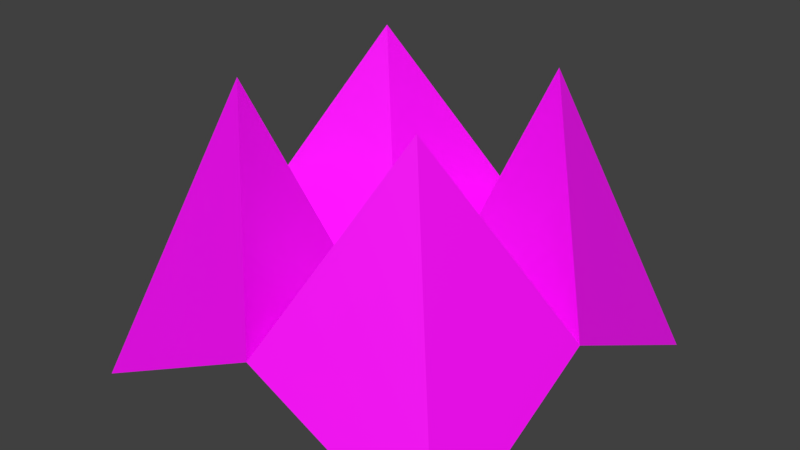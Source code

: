 # Source: origami_fold_third.blend  (saved by Blender 2.92.15; exported with 4.5.12 LTS)
import bpy
from mathutils import Matrix  # noqa: F401  (used for matrix-valued properties, if any)

bpy.ops.wm.read_factory_settings(use_empty=True)
scene = bpy.context.scene
scene.name = 'Scene'

# ---- collections
col_collection_1 = bpy.data.collections.new('Collection 1'); scene.collection.children.link(col_collection_1)

# ---- images (referenced by path relative to the original .blend; pixels are not part of the script)
import os
ASSET_DIR = os.environ.get("B2B_ASSET_DIR", "")  # directory of the original .blend (textures are referenced by path, not embedded)
HERE = os.path.dirname(os.path.abspath(__file__))  # packed textures are extracted next to this script under _unpacked/

def load_image(name, relpath, width, height, colorspace="sRGB"):
    """Load a texture the original file referenced (path relative to the .blend, or extracted next to this script)."""
    p = next((c for c in (os.path.join(HERE, relpath), os.path.join(ASSET_DIR, relpath)) if relpath and os.path.exists(c)), "")
    if p:
        img = bpy.data.images.load(p, check_existing=True)
        img.name = name
    else:  # same state as the original file: an image datablock whose file is absent (Cycles renders it pink)
        img = bpy.data.images.new(name, width, height)
        img.source = "FILE"
        img.filepath = "//" + (relpath or name)
    img.colorspace_settings.name = colorspace
    return img
img_brickwall_cutout_png_002 = load_image('brickwall cutout.png.002', 'brickwall cutout.png', 1024, 1024, 'sRGB')
img_brickwall_cutout_png_001 = load_image('brickwall cutout.png.001', 'brickwall cutout.png', 1024, 1024, 'Non-Color')

# ---- materials (node trees are filled in below, after node groups)
mat_material_bricky = bpy.data.materials.new('Material_Bricky')
mat_material_bricky.use_transparent_shadow = False
mat_material_brick = bpy.data.materials.new('Material_Brick')
mat_material_brick.surface_render_method = 'BLENDED'
mat_material_brick.blend_method = 'BLEND'
mat_material_brick.use_transparent_shadow = False
mat_material_brick.roughness = 0.5

# ---- material node trees
mat_material_bricky.use_nodes = True; mat_material_bricky.node_tree.nodes.clear()
_N = mat_material_bricky.node_tree.nodes; _L = mat_material_bricky.node_tree.links
n0 = _N.new('ShaderNodeBsdfPrincipled'); n0.name = 'Principled BSDF'; n0.location = (10, 300)
n0.distribution = 'GGX'
n0.subsurface_method = 'BURLEY'
n0.inputs[3].default_value = 1.45
n0.inputs[27].default_value = (0.0, 0.0, 0.0, 1.0)
n0.inputs[28].default_value = 1.0
n1 = _N.new('ShaderNodeOutputMaterial'); n1.name = 'Material Output'; n1.location = (300, 300)
n2 = _N.new('ShaderNodeTexImage'); n2.name = 'Image Texture'; n2.location = (-280, 280)
n2.image = img_brickwall_cutout_png_002
_L.new(n0.outputs[0], n1.inputs[0])
_L.new(n2.outputs[0], n0.inputs[0])
n1.is_active_output = True
mat_material_brick.use_nodes = True; mat_material_brick.node_tree.nodes.clear()
_N = mat_material_brick.node_tree.nodes; _L = mat_material_brick.node_tree.links
n0 = _N.new('ShaderNodeBsdfPrincipled'); n0.name = 'Principled BSDF'; n0.location = (10, 300)
n0.distribution = 'GGX'
n0.subsurface_method = 'BURLEY'
n0.inputs[3].default_value = 1.45
n0.inputs[27].default_value = (0.0, 0.0, 0.0, 1.0)
n0.inputs[28].default_value = 1.0
n1 = _N.new('ShaderNodeOutputMaterial'); n1.name = 'Material Output'; n1.location = (300, 300)
n2 = _N.new('ShaderNodeNormalMap'); n2.name = 'Normal Map'; n2.location = (-300, -300)
n2.label = 'Normal/Map'
n2.inputs[0].default_value = 0.0
n3 = _N.new('ShaderNodeTexImage'); n3.name = 'Image Texture'; n3.location = (-300, 600)
n3.image = img_brickwall_cutout_png_002
n4 = _N.new('ShaderNodeTexImage'); n4.name = 'Image Texture.001'; n4.location = (-300, 0)
n4.image = img_brickwall_cutout_png_001
_L.new(n0.outputs[0], n1.inputs[0])
_L.new(n2.outputs[0], n0.inputs[5])
_L.new(n3.outputs[0], n0.inputs[0])
_L.new(n4.outputs[1], n0.inputs[4])
n1.is_active_output = True

# ---- world
world_world = bpy.data.worlds.new('World'); scene.world = world_world
world_world.color = (0.05088, 0.05088, 0.05088)
world_world.use_sun_shadow = False
world_world.sun_shadow_jitter_overblur = 0.0
world_world.cycles.sampling_method = 'MANUAL'

# ---- meshes
me_plane_004 = bpy.data.meshes.new('Plane.004')
me_plane_004.from_pydata([(1.001, 0.9998, -0.001187), (0.001173, 0.9998, 0.4988), (0.5012, 0.4998, 1.499), (0.001173, -0.000241, -0.001187), (1.001, -0.000241, 0.4988)], [], [(2, 4, 0), (2, 3, 4), (1, 3, 2), (1, 2, 0)])
me_plane_004.polygons.foreach_set('use_smooth', [True] * 4)
_k = set([(0, 2), (1, 2), (2, 3), (2, 4)])
me_plane_004.attributes.new('sharp_edge', 'BOOLEAN', 'EDGE').data.foreach_set('value', [ (min(e.vertices), max(e.vertices)) in _k for e in me_plane_004.edges])
_uv = me_plane_004.uv_layers.new(name='UVMap')
_uv.uv.foreach_set('vector', [0.5176, 0.01433, 0.5166, 0.5276, 0.9854, 0.5277, 0.4881, 0.5855, 0.01988, 0.07207, 0.4882, 0.07207, 0.4882, 0.07207, 0.01988, 0.07207, 0.4881, 0.5855, 0.5166, 0.5276, 0.5176, 0.01433, 0.9854, 0.5277])
me_plane_004.materials.append(mat_material_bricky)
me_plane_004.use_remesh_fix_poles = True
me_plane_004.use_remesh_preserve_attributes = False
me_plane_004.use_mirror_vertex_groups = False
me_plane_004.update()
me_plane_004.normals_split_custom_set([tuple(v) for v in zip(*[iter([0.9129, 0.1826, 0.3651, 0.9129, 0.1826, 0.3651, 0.9129, 0.1826, 0.3651, -0.1826, -0.9129, 0.3651, -0.1826, -0.9129, 0.3651, -0.1826, -0.9129, 0.3651, -0.9129, -0.1826, 0.3651, -0.9129, -0.1826, 0.3651, -0.9129, -0.1826, 0.3651, 0.1826, 0.9129, 0.3651, 0.1826, 0.9129, 0.3651, 0.1826, 0.9129, 0.3651])] * 3)])
me_plane_005 = bpy.data.meshes.new('Plane.005')
me_plane_005.from_pydata([(-0.9988, -1.0, -0.001187), (-0.9988, -0.000241, 0.4988), (0.001173, -1.0, 0.4988), (-0.4988, -0.5002, 1.499), (0.001173, -0.000241, -0.001187)], [], [(4, 3, 2), (0, 3, 1), (1, 3, 4), (0, 2, 3)])
me_plane_005.polygons.foreach_set('use_smooth', [True] * 4)
_k = set([(0, 3), (1, 3), (2, 3), (3, 4)])
me_plane_005.attributes.new('sharp_edge', 'BOOLEAN', 'EDGE').data.foreach_set('value', [ (min(e.vertices), max(e.vertices)) in _k for e in me_plane_005.edges])
_uv = me_plane_005.uv_layers.new(name='UVMap')
_uv.uv.foreach_set('vector', [0.01988, 0.07207, 0.4881, 0.5855, 0.4882, 0.07207, 0.9854, 0.5277, 0.5176, 0.01432, 0.5166, 0.5277, 0.4882, 0.07207, 0.4881, 0.5855, 0.01988, 0.07207, 0.9854, 0.5277, 0.5166, 0.5277, 0.5176, 0.01432])
me_plane_005.materials.append(mat_material_bricky)
me_plane_005.use_remesh_fix_poles = True
me_plane_005.use_remesh_preserve_attributes = False
me_plane_005.use_mirror_vertex_groups = False
me_plane_005.update()
me_plane_005.normals_split_custom_set([tuple(v) for v in zip(*[iter([0.9129, 0.1826, 0.3651, 0.9129, 0.1826, 0.3651, 0.9129, 0.1826, 0.3651, -0.9129, -0.1826, 0.3651, -0.9129, -0.1826, 0.3651, -0.9129, -0.1826, 0.3651, 0.1826, 0.9129, 0.3651, 0.1826, 0.9129, 0.3651, 0.1826, 0.9129, 0.3651, -0.1826, -0.9129, 0.3651, -0.1826, -0.9129, 0.3651, -0.1826, -0.9129, 0.3651])] * 3)])
me_plane_006 = bpy.data.meshes.new('Plane.006')
me_plane_006.from_pydata([(1.001, -1.0, -0.001187), (0.001173, -1.0, 0.4988), (0.001173, -0.000241, 0.4988), (0.001173, -0.000241, -0.001187), (0.5012, -0.5002, 1.499), (1.001, -0.000241, 0.4988)], [], [(4, 3, 1), (5, 3, 4), (5, 4, 0), (1, 0, 4)])
me_plane_006.polygons.foreach_set('use_smooth', [True] * 4)
_k = set([(0, 4), (1, 4), (3, 4), (4, 5)])
me_plane_006.attributes.new('sharp_edge', 'BOOLEAN', 'EDGE').data.foreach_set('value', [ (min(e.vertices), max(e.vertices)) in _k for e in me_plane_006.edges])
_uv = me_plane_006.uv_layers.new(name='UVMap')
_uv.uv.foreach_set('vector', [0.4881, 0.5855, 0.01988, 0.07207, 0.4882, 0.07207, 0.4882, 0.07207, 0.01988, 0.07207, 0.4881, 0.5855, 0.5166, 0.5277, 0.5176, 0.01432, 0.9854, 0.5277, 0.5166, 0.5277, 0.9854, 0.5277, 0.5176, 0.01432])
me_plane_006.materials.append(mat_material_brick)
me_plane_006.materials.append(mat_material_bricky)
me_plane_006.use_remesh_fix_poles = True
me_plane_006.use_remesh_preserve_attributes = False
me_plane_006.use_mirror_vertex_groups = False
me_plane_006.update()
me_plane_006.normals_split_custom_set([tuple(v) for v in zip(*[iter([-0.9129, 0.1826, 0.3651, -0.9129, 0.1826, 0.3651, -0.9129, 0.1826, 0.3651, -0.1826, 0.9129, 0.3651, -0.1826, 0.9129, 0.3651, -0.1826, 0.9129, 0.3651, 0.9129, -0.1826, 0.3651, 0.9129, -0.1826, 0.3651, 0.9129, -0.1826, 0.3651, 0.1826, -0.9129, 0.3651, 0.1826, -0.9129, 0.3651, 0.1826, -0.9129, 0.3651])] * 3)])
me_plane_007 = bpy.data.meshes.new('Plane.007')
me_plane_007.from_pydata([(-0.9988, 0.9998, -0.001187), (-0.9988, -0.000241, 0.4988), (1.001, -0.000241, 0.4988), (0.001173, 0.9998, 0.4988), (-0.4988, 0.4998, 1.499), (0.001173, -0.000241, -0.001187)], [], [(3, 4, 5), (5, 4, 1), (1, 4, 0), (4, 3, 0)])
me_plane_007.polygons.foreach_set('use_smooth', [True] * 4)
_k = set([(0, 4), (1, 4), (3, 4), (4, 5)])
me_plane_007.attributes.new('sharp_edge', 'BOOLEAN', 'EDGE').data.foreach_set('value', [ (min(e.vertices), max(e.vertices)) in _k for e in me_plane_007.edges])
_uv = me_plane_007.uv_layers.new(name='UVMap')
_uv.uv.foreach_set('vector', [0.4882, 0.07207, 0.4881, 0.5855, 0.01988, 0.07207, 0.01988, 0.07207, 0.4881, 0.5855, 0.4882, 0.07207, 0.5166, 0.5277, 0.5176, 0.01432, 0.9854, 0.5277, 0.5176, 0.01432, 0.5166, 0.5276, 0.9854, 0.5277])
me_plane_007.materials.append(mat_material_bricky)
me_plane_007.use_remesh_fix_poles = True
me_plane_007.use_remesh_preserve_attributes = False
me_plane_007.use_mirror_vertex_groups = False
me_plane_007.update()
me_plane_007.normals_split_custom_set([tuple(v) for v in zip(*[iter([0.9129, -0.1826, 0.3651, 0.9129, -0.1826, 0.3651, 0.9129, -0.1826, 0.3651, 0.1826, -0.9129, 0.3651, 0.1826, -0.9129, 0.3651, 0.1826, -0.9129, 0.3651, -0.9129, 0.1826, 0.3651, -0.9129, 0.1826, 0.3651, -0.9129, 0.1826, 0.3651, -0.1826, 0.9129, 0.3651, -0.1826, 0.9129, 0.3651, -0.1826, 0.9129, 0.3651])] * 3)])

# ---- objects
ob_bottom_left = bpy.data.objects.new('Bottom Left', me_plane_004)
ob_top_right = bpy.data.objects.new('Top Right', me_plane_005)
ob_top_left = bpy.data.objects.new('Top Left', me_plane_006)
ob_bottom_right = bpy.data.objects.new('Bottom Right', me_plane_007)

# ---- transforms, parenting, visibility, modifiers, constraints
ob_bottom_left.location = (0.0, 0.0, -0.5)
ob_bottom_left.color = (0.8, 0.8, 0.8, 1.0)
ob_bottom_left.lineart.crease_threshold = 0.0
ob_top_right.location = (0.0, 0.0, -0.4988)
ob_top_right.color = (0.8, 0.8, 0.8, 1.0)
ob_top_right.lineart.crease_threshold = 0.0
ob_top_left.location = (0.0, 0.0, -0.4988)
ob_top_left.color = (0.8, 0.8, 0.8, 1.0)
ob_top_left.lineart.crease_threshold = 0.0
ob_bottom_right.location = (0.0, 0.0, -0.4988)
ob_bottom_right.color = (0.8, 0.8, 0.8, 1.0)
ob_bottom_right.lineart.crease_threshold = 0.0

# ---- collection membership
scene.collection.objects.link(ob_bottom_left)
scene.collection.objects.link(ob_top_right)
scene.collection.objects.link(ob_top_left)
scene.collection.objects.link(ob_bottom_right)

# ---- scene / render settings (as saved in the file)
scene.frame_start = 0; scene.frame_end = 60; scene.frame_set(0)
scene.render.engine = 'BLENDER_EEVEE_NEXT'
scene.render.resolution_percentage = 50
scene.render.dither_intensity = 0.0
scene.cycles.use_denoising = False
scene.cycles.samples = 128
scene.cycles.sampling_pattern = 'TABULATED_SOBOL'
scene.cycles.light_sampling_threshold = 0.0
scene.cycles.use_adaptive_sampling = False
scene.cycles.use_light_tree = False
scene.cycles.blur_glossy = 0.0
scene.cycles.sample_clamp_indirect = 0.0
scene.view_settings.view_transform = 'Standard'
bpy.context.view_layer.update()

# ---- added for rendering (the .blend has no active camera and no usable light): camera, sun
cam_auto = bpy.data.cameras.new('AutoCamera')
cam_auto.lens = 50.0
cam_auto.sensor_width = 36.0
cam_auto.clip_end = 1000.0
ob_auto_camera = bpy.data.objects.new('AutoCamera', cam_auto)
scene.collection.objects.link(ob_auto_camera)
ob_auto_camera.location = (2.96385, -3.55546, 2.61955)
ob_auto_camera.rotation_euler = (1.09748, -7.21219e-08, 0.694738)
scene.camera = ob_auto_camera
light_auto_sun = bpy.data.lights.new('AutoSun', 'SUN')
light_auto_sun.energy = 3.0
light_auto_sun.angle = 0.0523599
ob_auto_sun = bpy.data.objects.new('AutoSun', light_auto_sun)
scene.collection.objects.link(ob_auto_sun)
ob_auto_sun.rotation_euler = (0.872665, 0.174533, 0.523599)
bpy.context.view_layer.update()

